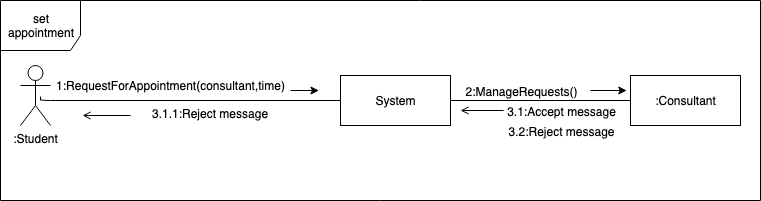

The diagram above was exported from draw.io. Its source (the exported page's mxGraphModel, read from the mxfile embedded in the PNG):
<mxGraphModel dx="946" dy="597" grid="1" gridSize="10" guides="1" tooltips="1" connect="1" arrows="1" fold="1" page="1" pageScale="1" pageWidth="850" pageHeight="1100" math="0" shadow="0">
  <root>
    <mxCell id="0" />
    <mxCell id="1" parent="0" />
    <mxCell id="xBZq1H4q6J_t6dfRbZE9-2" value="set appointment&lt;br&gt;" style="shape=umlFrame;whiteSpace=wrap;html=1;width=80;height=50;" vertex="1" parent="1">
      <mxGeometry x="20" y="180" width="760" height="200" as="geometry" />
    </mxCell>
    <mxCell id="xBZq1H4q6J_t6dfRbZE9-14" value=":Student" style="shape=umlActor;verticalLabelPosition=bottom;labelBackgroundColor=#ffffff;verticalAlign=top;html=1;" vertex="1" parent="1">
      <mxGeometry x="40" y="245" width="30" height="60" as="geometry" />
    </mxCell>
    <mxCell id="xBZq1H4q6J_t6dfRbZE9-12" value="System" style="html=1;" vertex="1" parent="1">
      <mxGeometry x="360" y="255" width="110" height="50" as="geometry" />
    </mxCell>
    <mxCell id="xBZq1H4q6J_t6dfRbZE9-13" value=":Consultant" style="html=1;" vertex="1" parent="1">
      <mxGeometry x="650" y="255" width="110" height="50" as="geometry" />
    </mxCell>
    <mxCell id="xBZq1H4q6J_t6dfRbZE9-16" value="" style="endArrow=none;html=1;edgeStyle=orthogonalEdgeStyle;entryX=0;entryY=0.5;entryDx=0;entryDy=0;" edge="1" parent="1" target="xBZq1H4q6J_t6dfRbZE9-12">
      <mxGeometry relative="1" as="geometry">
        <mxPoint x="60" y="280" as="sourcePoint" />
        <mxPoint x="260" y="400" as="targetPoint" />
        <Array as="points">
          <mxPoint x="60" y="275" />
          <mxPoint x="60" y="280" />
        </Array>
      </mxGeometry>
    </mxCell>
    <mxCell id="xBZq1H4q6J_t6dfRbZE9-17" value="" style="resizable=0;html=1;align=left;verticalAlign=bottom;labelBackgroundColor=#ffffff;fontSize=10;" connectable="0" vertex="1" parent="xBZq1H4q6J_t6dfRbZE9-16">
      <mxGeometry x="-1" relative="1" as="geometry" />
    </mxCell>
    <mxCell id="xBZq1H4q6J_t6dfRbZE9-18" value="" style="resizable=0;html=1;align=right;verticalAlign=bottom;labelBackgroundColor=#ffffff;fontSize=10;" connectable="0" vertex="1" parent="xBZq1H4q6J_t6dfRbZE9-16">
      <mxGeometry x="1" relative="1" as="geometry" />
    </mxCell>
    <mxCell id="xBZq1H4q6J_t6dfRbZE9-19" value="" style="endArrow=classic;html=1;entryX=0.419;entryY=0.45;entryDx=0;entryDy=0;entryPerimeter=0;" edge="1" parent="1" target="xBZq1H4q6J_t6dfRbZE9-2">
      <mxGeometry width="50" height="50" relative="1" as="geometry">
        <mxPoint x="310" y="270" as="sourcePoint" />
        <mxPoint x="300" y="270" as="targetPoint" />
      </mxGeometry>
    </mxCell>
    <mxCell id="xBZq1H4q6J_t6dfRbZE9-20" value="1:RequestForAppointment(consultant,time)" style="text;html=1;align=center;verticalAlign=middle;resizable=0;points=[];autosize=1;" vertex="1" parent="1">
      <mxGeometry x="70" y="255" width="240" height="20" as="geometry" />
    </mxCell>
    <mxCell id="xBZq1H4q6J_t6dfRbZE9-23" value="" style="endArrow=none;html=1;entryX=0;entryY=0.5;entryDx=0;entryDy=0;exitX=1;exitY=0.5;exitDx=0;exitDy=0;" edge="1" parent="1" source="xBZq1H4q6J_t6dfRbZE9-12" target="xBZq1H4q6J_t6dfRbZE9-13">
      <mxGeometry width="50" height="50" relative="1" as="geometry">
        <mxPoint x="100" y="450" as="sourcePoint" />
        <mxPoint x="150" y="400" as="targetPoint" />
      </mxGeometry>
    </mxCell>
    <mxCell id="xBZq1H4q6J_t6dfRbZE9-25" value="2:ManageRequests()" style="text;html=1;align=center;verticalAlign=middle;resizable=0;points=[];labelBackgroundColor=#ffffff;" vertex="1" connectable="0" parent="xBZq1H4q6J_t6dfRbZE9-23">
      <mxGeometry x="-0.3571" y="1" relative="1" as="geometry">
        <mxPoint x="12" y="-9" as="offset" />
      </mxGeometry>
    </mxCell>
    <mxCell id="xBZq1H4q6J_t6dfRbZE9-26" value="3.1:Accept message" style="text;html=1;align=center;verticalAlign=middle;resizable=0;points=[];labelBackgroundColor=#ffffff;" vertex="1" connectable="0" parent="xBZq1H4q6J_t6dfRbZE9-23">
      <mxGeometry x="-0.3111" y="-2" relative="1" as="geometry">
        <mxPoint x="48" y="8" as="offset" />
      </mxGeometry>
    </mxCell>
    <mxCell id="xBZq1H4q6J_t6dfRbZE9-33" value="3.2:Reject message" style="text;html=1;align=center;verticalAlign=middle;resizable=0;points=[];labelBackgroundColor=#ffffff;" vertex="1" connectable="0" parent="xBZq1H4q6J_t6dfRbZE9-23">
      <mxGeometry x="0.2667" y="-1" relative="1" as="geometry">
        <mxPoint x="-4" y="29" as="offset" />
      </mxGeometry>
    </mxCell>
    <mxCell id="xBZq1H4q6J_t6dfRbZE9-24" value="" style="endArrow=classic;html=1;entryX=0.824;entryY=0.45;entryDx=0;entryDy=0;entryPerimeter=0;" edge="1" parent="1" target="xBZq1H4q6J_t6dfRbZE9-2">
      <mxGeometry width="50" height="50" relative="1" as="geometry">
        <mxPoint x="610" y="270" as="sourcePoint" />
        <mxPoint x="590" y="270" as="targetPoint" />
      </mxGeometry>
    </mxCell>
    <mxCell id="xBZq1H4q6J_t6dfRbZE9-28" value="" style="endArrow=open;html=1;endFill=0;exitX=0.662;exitY=0.55;exitDx=0;exitDy=0;exitPerimeter=0;" edge="1" parent="1" source="xBZq1H4q6J_t6dfRbZE9-2">
      <mxGeometry width="50" height="50" relative="1" as="geometry">
        <mxPoint x="480" y="290" as="sourcePoint" />
        <mxPoint x="480" y="290" as="targetPoint" />
      </mxGeometry>
    </mxCell>
    <mxCell id="xBZq1H4q6J_t6dfRbZE9-29" value="3.1.1:Reject message" style="text;html=1;" vertex="1" parent="1">
      <mxGeometry x="170" y="280" width="110" height="30" as="geometry" />
    </mxCell>
    <mxCell id="xBZq1H4q6J_t6dfRbZE9-31" value="" style="endArrow=open;html=1;endFill=0;entryX=0.108;entryY=0.575;entryDx=0;entryDy=0;entryPerimeter=0;" edge="1" parent="1" target="xBZq1H4q6J_t6dfRbZE9-2">
      <mxGeometry width="50" height="50" relative="1" as="geometry">
        <mxPoint x="150" y="295" as="sourcePoint" />
        <mxPoint x="150" y="295" as="targetPoint" />
      </mxGeometry>
    </mxCell>
  </root>
</mxGraphModel>